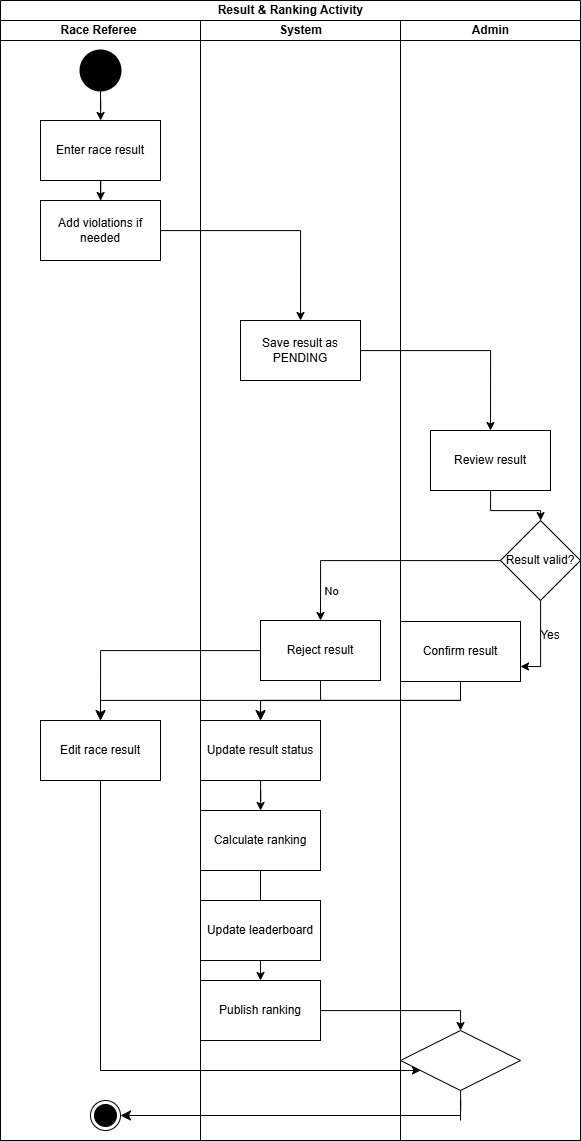

The diagram above was exported from draw.io. Its source (the exported page's mxGraphModel, read from the mxfile embedded in the PNG):
<mxGraphModel dx="1187" dy="1211" grid="1" gridSize="10" guides="1" tooltips="1" connect="1" arrows="1" fold="1" page="1" pageScale="1" pageWidth="850" pageHeight="1100" math="0" shadow="0">
  <root>
    <mxCell id="0" />
    <mxCell id="1" parent="0" />
    <mxCell id="vSZO6Qi_Gv4sgsRE2KCk-1" parent="1" style="swimlane;childLayout=stackLayout;resizeParent=1;resizeParentMax=0;startSize=20;html=1;" value="Result &amp;amp; Ranking Activity" vertex="1">
      <mxGeometry height="1140" width="580" as="geometry" />
    </mxCell>
    <mxCell id="vSZO6Qi_Gv4sgsRE2KCk-2" parent="vSZO6Qi_Gv4sgsRE2KCk-1" style="swimlane;startSize=20;html=1;" value="Race Referee&lt;span style=&quot;white-space: pre;&quot;&gt;&#09;&lt;/span&gt;" vertex="1">
      <mxGeometry height="1120" width="200" y="20" as="geometry" />
    </mxCell>
    <mxCell id="vSZO6Qi_Gv4sgsRE2KCk-49" edge="1" parent="vSZO6Qi_Gv4sgsRE2KCk-2" source="vSZO6Qi_Gv4sgsRE2KCk-8" style="edgeStyle=orthogonalEdgeStyle;rounded=0;orthogonalLoop=1;jettySize=auto;html=1;" target="vSZO6Qi_Gv4sgsRE2KCk-9">
      <mxGeometry relative="1" as="geometry" />
    </mxCell>
    <mxCell id="vSZO6Qi_Gv4sgsRE2KCk-8" parent="vSZO6Qi_Gv4sgsRE2KCk-2" style="shape=ellipse;html=1;fillColor=strokeColor;strokeWidth=2;verticalLabelPosition=bottom;verticalAlignment=top;perimeter=ellipsePerimeter;" value="" vertex="1">
      <mxGeometry height="40" width="40" x="80" y="30" as="geometry" />
    </mxCell>
    <mxCell id="vSZO6Qi_Gv4sgsRE2KCk-29" edge="1" parent="vSZO6Qi_Gv4sgsRE2KCk-2" source="vSZO6Qi_Gv4sgsRE2KCk-9" style="edgeStyle=orthogonalEdgeStyle;rounded=0;orthogonalLoop=1;jettySize=auto;html=1;" target="vSZO6Qi_Gv4sgsRE2KCk-10" value="">
      <mxGeometry relative="1" as="geometry" />
    </mxCell>
    <mxCell id="vSZO6Qi_Gv4sgsRE2KCk-9" parent="vSZO6Qi_Gv4sgsRE2KCk-2" style="rounded=0;whiteSpace=wrap;html=1;" value="Enter race result" vertex="1">
      <mxGeometry height="60" width="120" x="40" y="100" as="geometry" />
    </mxCell>
    <mxCell id="vSZO6Qi_Gv4sgsRE2KCk-10" parent="vSZO6Qi_Gv4sgsRE2KCk-2" style="rounded=0;whiteSpace=wrap;html=1;" value="Add violations if needed" vertex="1">
      <mxGeometry height="60" width="120" x="40" y="180" as="geometry" />
    </mxCell>
    <mxCell id="vSZO6Qi_Gv4sgsRE2KCk-16" parent="vSZO6Qi_Gv4sgsRE2KCk-2" style="rounded=0;whiteSpace=wrap;html=1;" value="Edit race result" vertex="1">
      <mxGeometry height="60" width="120" x="40" y="700" as="geometry" />
    </mxCell>
    <mxCell id="vSZO6Qi_Gv4sgsRE2KCk-28" parent="vSZO6Qi_Gv4sgsRE2KCk-2" style="ellipse;html=1;shape=endState;fillColor=strokeColor;" value="" vertex="1">
      <mxGeometry height="30" width="30" x="89.99999999999955" y="1080" as="geometry" />
    </mxCell>
    <mxCell id="vSZO6Qi_Gv4sgsRE2KCk-79" edge="1" parent="vSZO6Qi_Gv4sgsRE2KCk-2" style="edgeStyle=segmentEdgeStyle;endArrow=classic;html=1;curved=0;rounded=0;endSize=8;startSize=8;entryX=1;entryY=0.5;entryDx=0;entryDy=0;" target="vSZO6Qi_Gv4sgsRE2KCk-28" value="">
      <mxGeometry height="50" relative="1" width="50" as="geometry">
        <mxPoint x="460" y="1095" as="sourcePoint" />
        <mxPoint x="190" y="1060" as="targetPoint" />
      </mxGeometry>
    </mxCell>
    <mxCell id="vSZO6Qi_Gv4sgsRE2KCk-3" parent="vSZO6Qi_Gv4sgsRE2KCk-1" style="swimlane;startSize=20;html=1;" value="System" vertex="1">
      <mxGeometry height="1120" width="200" x="200" y="20" as="geometry" />
    </mxCell>
    <mxCell id="vSZO6Qi_Gv4sgsRE2KCk-11" parent="vSZO6Qi_Gv4sgsRE2KCk-3" style="rounded=0;whiteSpace=wrap;html=1;" value="Save result as PENDING" vertex="1">
      <mxGeometry height="60" width="120" x="40" y="300" as="geometry" />
    </mxCell>
    <mxCell id="vSZO6Qi_Gv4sgsRE2KCk-61" edge="1" parent="vSZO6Qi_Gv4sgsRE2KCk-3" source="vSZO6Qi_Gv4sgsRE2KCk-18" style="edgeStyle=orthogonalEdgeStyle;rounded=0;orthogonalLoop=1;jettySize=auto;html=1;exitX=0.5;exitY=1;exitDx=0;exitDy=0;entryX=0.5;entryY=0;entryDx=0;entryDy=0;" target="vSZO6Qi_Gv4sgsRE2KCk-22">
      <mxGeometry relative="1" as="geometry" />
    </mxCell>
    <mxCell id="vSZO6Qi_Gv4sgsRE2KCk-18" parent="vSZO6Qi_Gv4sgsRE2KCk-3" style="rounded=0;whiteSpace=wrap;html=1;" value="Reject result" vertex="1">
      <mxGeometry height="60" width="120" x="60" y="600" as="geometry" />
    </mxCell>
    <mxCell id="vSZO6Qi_Gv4sgsRE2KCk-38" edge="1" parent="vSZO6Qi_Gv4sgsRE2KCk-3" source="vSZO6Qi_Gv4sgsRE2KCk-22" style="edgeStyle=orthogonalEdgeStyle;rounded=0;orthogonalLoop=1;jettySize=auto;html=1;" target="vSZO6Qi_Gv4sgsRE2KCk-21" value="">
      <mxGeometry relative="1" as="geometry" />
    </mxCell>
    <mxCell id="vSZO6Qi_Gv4sgsRE2KCk-22" parent="vSZO6Qi_Gv4sgsRE2KCk-3" style="rounded=0;whiteSpace=wrap;html=1;" value="Update result status" vertex="1">
      <mxGeometry height="60" width="120" y="700" as="geometry" />
    </mxCell>
    <mxCell id="vSZO6Qi_Gv4sgsRE2KCk-39" edge="1" parent="vSZO6Qi_Gv4sgsRE2KCk-3" source="vSZO6Qi_Gv4sgsRE2KCk-21" style="edgeStyle=orthogonalEdgeStyle;rounded=0;orthogonalLoop=1;jettySize=auto;html=1;" target="vSZO6Qi_Gv4sgsRE2KCk-19" value="">
      <mxGeometry relative="1" as="geometry" />
    </mxCell>
    <mxCell id="vSZO6Qi_Gv4sgsRE2KCk-21" parent="vSZO6Qi_Gv4sgsRE2KCk-3" style="rounded=0;whiteSpace=wrap;html=1;" value="Calculate ranking" vertex="1">
      <mxGeometry height="60" width="120" y="790" as="geometry" />
    </mxCell>
    <mxCell id="vSZO6Qi_Gv4sgsRE2KCk-20" parent="vSZO6Qi_Gv4sgsRE2KCk-3" style="rounded=0;whiteSpace=wrap;html=1;" value="Update leaderboard" vertex="1">
      <mxGeometry height="60" width="120" y="880" as="geometry" />
    </mxCell>
    <mxCell id="vSZO6Qi_Gv4sgsRE2KCk-19" parent="vSZO6Qi_Gv4sgsRE2KCk-3" style="rounded=0;whiteSpace=wrap;html=1;" value="Publish ranking" vertex="1">
      <mxGeometry height="60" width="120" y="960" as="geometry" />
    </mxCell>
    <mxCell id="vSZO6Qi_Gv4sgsRE2KCk-4" parent="vSZO6Qi_Gv4sgsRE2KCk-1" style="swimlane;startSize=20;html=1;" value="Admin" vertex="1">
      <mxGeometry height="1120" width="180" x="400" y="20" as="geometry" />
    </mxCell>
    <mxCell id="vSZO6Qi_Gv4sgsRE2KCk-50" edge="1" parent="vSZO6Qi_Gv4sgsRE2KCk-4" source="vSZO6Qi_Gv4sgsRE2KCk-12" style="edgeStyle=orthogonalEdgeStyle;rounded=0;orthogonalLoop=1;jettySize=auto;html=1;" target="vSZO6Qi_Gv4sgsRE2KCk-13" value="">
      <mxGeometry relative="1" as="geometry" />
    </mxCell>
    <mxCell id="vSZO6Qi_Gv4sgsRE2KCk-12" parent="vSZO6Qi_Gv4sgsRE2KCk-4" style="rounded=0;whiteSpace=wrap;html=1;" value="Review result" vertex="1">
      <mxGeometry height="60" width="120" x="30" y="410" as="geometry" />
    </mxCell>
    <mxCell id="vSZO6Qi_Gv4sgsRE2KCk-56" edge="1" parent="vSZO6Qi_Gv4sgsRE2KCk-4" source="vSZO6Qi_Gv4sgsRE2KCk-13" style="edgeStyle=orthogonalEdgeStyle;rounded=0;orthogonalLoop=1;jettySize=auto;html=1;entryX=1;entryY=0.75;entryDx=0;entryDy=0;" target="vSZO6Qi_Gv4sgsRE2KCk-23">
      <mxGeometry relative="1" as="geometry" />
    </mxCell>
    <mxCell id="vSZO6Qi_Gv4sgsRE2KCk-13" parent="vSZO6Qi_Gv4sgsRE2KCk-4" style="rhombus;whiteSpace=wrap;html=1;" value="Result valid?" vertex="1">
      <mxGeometry height="80" width="80" x="100" y="500" as="geometry" />
    </mxCell>
    <mxCell id="vSZO6Qi_Gv4sgsRE2KCk-23" parent="vSZO6Qi_Gv4sgsRE2KCk-4" style="rounded=0;whiteSpace=wrap;html=1;" value="Confirm result" vertex="1">
      <mxGeometry height="60" width="120" y="601" as="geometry" />
    </mxCell>
    <mxCell id="vSZO6Qi_Gv4sgsRE2KCk-80" edge="1" parent="vSZO6Qi_Gv4sgsRE2KCk-4" source="vSZO6Qi_Gv4sgsRE2KCk-37" style="edgeStyle=orthogonalEdgeStyle;rounded=0;orthogonalLoop=1;jettySize=auto;html=1;endArrow=none;endFill=0;">
      <mxGeometry relative="1" as="geometry">
        <mxPoint x="60" y="1100" as="targetPoint" />
      </mxGeometry>
    </mxCell>
    <mxCell id="vSZO6Qi_Gv4sgsRE2KCk-37" parent="vSZO6Qi_Gv4sgsRE2KCk-4" style="shape=rhombus;perimeter=rhombusPerimeter;whiteSpace=wrap;html=1;align=center;" value="" vertex="1">
      <mxGeometry height="60" width="120" y="1010" as="geometry" />
    </mxCell>
    <mxCell id="vSZO6Qi_Gv4sgsRE2KCk-57" parent="vSZO6Qi_Gv4sgsRE2KCk-4" style="text;html=1;whiteSpace=wrap;strokeColor=none;fillColor=none;align=center;verticalAlign=middle;rounded=0;" value="Yes" vertex="1">
      <mxGeometry height="30" width="60" x="120" y="600" as="geometry" />
    </mxCell>
    <mxCell id="vSZO6Qi_Gv4sgsRE2KCk-45" edge="1" parent="vSZO6Qi_Gv4sgsRE2KCk-1" source="vSZO6Qi_Gv4sgsRE2KCk-11" style="edgeStyle=orthogonalEdgeStyle;rounded=0;orthogonalLoop=1;jettySize=auto;html=1;entryX=0.5;entryY=0;entryDx=0;entryDy=0;" target="vSZO6Qi_Gv4sgsRE2KCk-12" value="">
      <mxGeometry relative="1" as="geometry">
        <mxPoint x="500" y="400" as="targetPoint" />
      </mxGeometry>
    </mxCell>
    <mxCell id="vSZO6Qi_Gv4sgsRE2KCk-47" edge="1" parent="vSZO6Qi_Gv4sgsRE2KCk-1" source="vSZO6Qi_Gv4sgsRE2KCk-10" style="edgeStyle=orthogonalEdgeStyle;rounded=0;orthogonalLoop=1;jettySize=auto;html=1;entryX=0.5;entryY=0;entryDx=0;entryDy=0;" target="vSZO6Qi_Gv4sgsRE2KCk-11">
      <mxGeometry relative="1" as="geometry" />
    </mxCell>
    <mxCell id="vSZO6Qi_Gv4sgsRE2KCk-53" edge="1" parent="vSZO6Qi_Gv4sgsRE2KCk-1" source="vSZO6Qi_Gv4sgsRE2KCk-13" style="edgeStyle=orthogonalEdgeStyle;rounded=0;orthogonalLoop=1;jettySize=auto;html=1;entryX=0.5;entryY=0;entryDx=0;entryDy=0;" target="vSZO6Qi_Gv4sgsRE2KCk-18">
      <mxGeometry relative="1" as="geometry" />
    </mxCell>
    <mxCell id="vSZO6Qi_Gv4sgsRE2KCk-58" connectable="0" parent="vSZO6Qi_Gv4sgsRE2KCk-53" style="edgeLabel;html=1;align=center;verticalAlign=middle;resizable=0;points=[];" value="No" vertex="1">
      <mxGeometry relative="1" x="0.6778" y="-5" as="geometry">
        <mxPoint x="15" y="8" as="offset" />
      </mxGeometry>
    </mxCell>
    <mxCell id="vSZO6Qi_Gv4sgsRE2KCk-60" edge="1" parent="vSZO6Qi_Gv4sgsRE2KCk-1" source="vSZO6Qi_Gv4sgsRE2KCk-18" style="edgeStyle=orthogonalEdgeStyle;rounded=0;orthogonalLoop=1;jettySize=auto;html=1;entryX=0.5;entryY=0;entryDx=0;entryDy=0;" target="vSZO6Qi_Gv4sgsRE2KCk-16">
      <mxGeometry relative="1" as="geometry" />
    </mxCell>
    <mxCell id="vSZO6Qi_Gv4sgsRE2KCk-66" edge="1" parent="vSZO6Qi_Gv4sgsRE2KCk-1" source="vSZO6Qi_Gv4sgsRE2KCk-23" style="edgeStyle=elbowEdgeStyle;elbow=vertical;endArrow=classic;html=1;curved=0;rounded=0;endSize=8;startSize=8;exitX=0.5;exitY=1;exitDx=0;exitDy=0;entryX=0.5;entryY=0;entryDx=0;entryDy=0;" target="vSZO6Qi_Gv4sgsRE2KCk-22" value="">
      <mxGeometry height="50" relative="1" width="50" as="geometry">
        <mxPoint x="520" y="730" as="sourcePoint" />
        <mxPoint x="440" y="770" as="targetPoint" />
      </mxGeometry>
    </mxCell>
    <mxCell id="vSZO6Qi_Gv4sgsRE2KCk-67" edge="1" parent="vSZO6Qi_Gv4sgsRE2KCk-1" source="vSZO6Qi_Gv4sgsRE2KCk-23" style="edgeStyle=elbowEdgeStyle;elbow=vertical;endArrow=classic;html=1;curved=0;rounded=0;endSize=8;startSize=8;exitX=0.5;exitY=1;exitDx=0;exitDy=0;entryX=0.5;entryY=0;entryDx=0;entryDy=0;" target="vSZO6Qi_Gv4sgsRE2KCk-16" value="">
      <mxGeometry height="50" relative="1" width="50" as="geometry">
        <mxPoint x="260" y="690" as="sourcePoint" />
        <mxPoint x="480" y="820" as="targetPoint" />
      </mxGeometry>
    </mxCell>
    <mxCell id="vSZO6Qi_Gv4sgsRE2KCk-73" edge="1" parent="vSZO6Qi_Gv4sgsRE2KCk-1" source="vSZO6Qi_Gv4sgsRE2KCk-19" style="edgeStyle=orthogonalEdgeStyle;rounded=0;orthogonalLoop=1;jettySize=auto;html=1;entryX=0.5;entryY=0;entryDx=0;entryDy=0;" target="vSZO6Qi_Gv4sgsRE2KCk-37">
      <mxGeometry relative="1" as="geometry" />
    </mxCell>
    <mxCell id="vSZO6Qi_Gv4sgsRE2KCk-71" edge="1" parent="1" source="vSZO6Qi_Gv4sgsRE2KCk-16" style="endArrow=none;html=1;rounded=0;exitX=0.5;exitY=1;exitDx=0;exitDy=0;" value="">
      <mxGeometry height="50" relative="1" width="50" as="geometry">
        <mxPoint x="260" y="690" as="sourcePoint" />
        <mxPoint x="100" y="1070" as="targetPoint" />
      </mxGeometry>
    </mxCell>
    <mxCell id="vSZO6Qi_Gv4sgsRE2KCk-72" edge="1" parent="1" style="endArrow=classic;html=1;rounded=0;" value="">
      <mxGeometry height="50" relative="1" width="50" as="geometry">
        <mxPoint x="100" y="1070" as="sourcePoint" />
        <mxPoint x="420" y="1070" as="targetPoint" />
      </mxGeometry>
    </mxCell>
  </root>
</mxGraphModel>